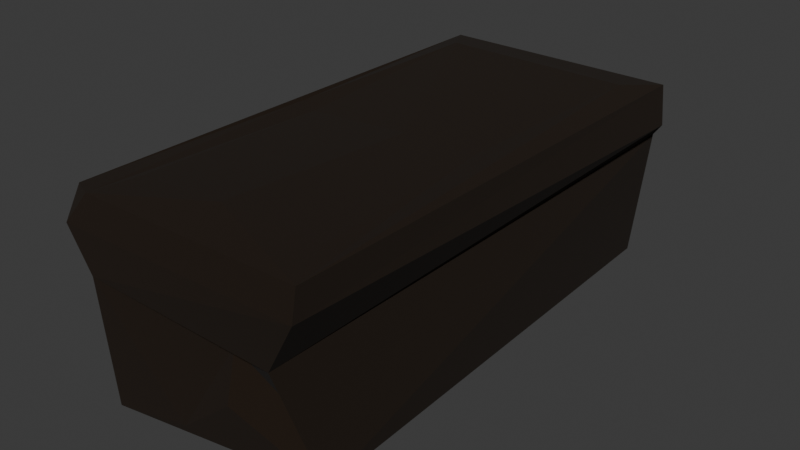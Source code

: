 # Source: table.blend  (saved by Blender 4.5.90; exported with 4.5.12 LTS)
import bpy
from mathutils import Matrix  # noqa: F401  (used for matrix-valued properties, if any)

bpy.ops.wm.read_factory_settings(use_empty=True)
scene = bpy.context.scene
scene.name = 'Scene'

# ---- collections
col_collection = bpy.data.collections.new('Collection'); scene.collection.children.link(col_collection)

# ---- materials (node trees are filled in below, after node groups)
mat_table = bpy.data.materials.new('Table')
mat_table.alpha_threshold = 0.0
mat_table.roughness = 0.5
mat_table.line_color = (0.0, 0.0, 0.0, 1.0)

# ---- material node trees
mat_table.use_nodes = True; mat_table.node_tree.nodes.clear()
_N = mat_table.node_tree.nodes; _L = mat_table.node_tree.links
n0 = _N.new('ShaderNodeOutputMaterial'); n0.name = 'Material Output'; n0.location = (300, 300)
n1 = _N.new('ShaderNodeBsdfPrincipled'); n1.name = 'Principled BSDF'; n1.location = (10, 300)
n1.inputs[0].default_value = (0.01027, 0.004109, 0.0, 1.0)
n1.inputs[2].default_value = 1.0
n1.inputs[3].default_value = 1.45
_L.new(n1.outputs[0], n0.inputs[0])
n0.is_active_output = True

# ---- world
world_world = bpy.data.worlds.new('World'); scene.world = world_world
world_world.use_nodes = True; world_world.node_tree.nodes.clear()
_N = world_world.node_tree.nodes; _L = world_world.node_tree.links
n0 = _N.new('ShaderNodeOutputWorld'); n0.name = 'World Output'; n0.location = (300, 300)
n1 = _N.new('ShaderNodeBackground'); n1.name = 'Background'; n1.location = (10, 300)
n1.inputs[0].default_value = (0.05088, 0.05088, 0.05088, 1.0)
_L.new(n1.outputs[0], n0.inputs[0])
n0.is_active_output = True
world_world.color = (0.05088, 0.05088, 0.05088)
world_world.sun_shadow_jitter_overblur = 0.0

# ---- meshes
me_cube = bpy.data.meshes.new('Cube')
me_cube.from_pydata([(1.21, 1.137, 0.9504), (1.121, 1.226, 0.9504), (0.9558, 0.9507, 1.107), (0.8781, 1.125, -1.241), (0.8909, 1.268, -1.192), (0.9718, 1.132, -1.152), (1.132, -1.222, 0.9504), (1.22, -1.135, 0.9495), (0.9475, -0.9366, 1.07), (1.062, -0.9618, -1.205), (1.003, -1.044, -1.204), (0.9886, -0.9598, -1.314), (-1.222, 1.133, 0.9502), (-0.861, 0.9326, 1.157), (-1.132, 1.222, 0.9504), (-1.285, 1.085, -1.12), (-1.158, 1.196, -1.111), (-1.195, 1.085, -1.213), (-1.222, -1.132, 0.9504), (-0.9295, -1.055, 1.062), (-0.9993, -1.101, -1.188), (-0.9065, -1.099, -1.278), (-0.9089, -1.203, -1.206), (1.224, 1.163, 0.6782), (1.199, 1.158, 0.4947), (1.098, 1.252, 0.4972), (1.132, 1.245, 0.68), (-1.13, -1.237, 0.6823), (-1.07, -1.239, 0.5008), (1.116, -1.237, 0.6798), (1.032, -1.225, 0.5), (1.107, -1.146, 0.4881), (1.192, -1.161, 0.6751), (-1.213, 1.162, 0.6721), (-1.127, 1.238, 0.6781), (-1.072, 1.235, 0.4874), (-1.209, 1.138, 0.4758), (0.9808, 1.239, 0.08437), (1.019, 1.242, 0.2802), (1.111, 1.121, 0.2845), (1.062, 1.119, 0.09165), (0.9194, -1.086, -0.07457), (0.9212, -1.127, 0.1667), (0.8122, -1.21, 0.1642), (0.7758, -1.177, -0.1203), (-1.049, 1.182, 0.05194), (-1.127, 1.058, 0.08422), (-1.187, 1.043, 0.2785), (-1.065, 1.189, 0.2487), (-1.06, -1.123, 0.275), (-1.011, -1.131, 0.06576), (-0.9186, -1.236, 0.05961), (0.05983, -0.9633, 1.155), (0.8159, -0.01433, 1.078), (-0.9502, 0.01873, 0.9927), (-0.001053, 0.9546, 1.12), (0.05824, -1.11, 0.05857), (0.4256, -1.085, -1.185), (-0.2876, -1.141, -0.3951), (-0.2313, -1.138, -0.9326), (0.2586, -1.118, -1.023), (0.6173, -1.09, -0.9808), (0.4679, -1.112, -0.7923), (0.8268, -0.9994, -0.7239), (0.7282, -1.071, -0.4074), (0.4015, -1.071, -0.2281), (0.1858, -1.127, -0.559), (0.2207, -1.083, -0.3033), (-0.9176, -1.24, 0.002868), (-0.8885, -1.231, 0.273), (-1.218, -1.052, 0.6802), (-1.22, -0.951, 0.6822), (-0.9435, -1.214, 0.05888), (-1.172, -0.9629, 0.5017), (-1.168, -1.098, 0.4959), (-0.913, -0.9488, 1.045), (-0.988, -1.241, 0.6815), (-1.222, -1.016, 0.9504), (-0.6263, -1.182, 0.03609), (-0.9308, -1.017, 0.8954), (-1.04, -1.237, 0.4416), (-0.7851, -1.217, -0.2039), (-0.7571, -1.215, -0.1834), (-0.795, -1.225, 0.807), (1.058, -0.008961, 1.069), (1.132, -1.132, 1.04), (-1.17, 0.03397, 0.9538), (-1.132, 1.132, 1.041), (0.0, 1.132, 1.041), (1.119, 1.137, 1.041), (0.0, -1.132, 1.041), (-1.132, -1.132, 1.041), (-0.8786, -1.132, 1.041), (-1.027, -1.222, 0.9504), (0.1249, -0.04421, 1.04), (0.07012, -0.9719, 1.068), (-0.01244, 0.9666, 1.02), (0.7917, -0.01183, 0.9519), (-0.9588, 0.01999, 0.8704), (-0.9401, -1.053, 0.9342), (-0.7916, -0.9607, 1.056), (-0.9194, -0.9469, 0.9059), (0.9361, -0.9428, 0.9508), (-0.8863, 0.9568, 1.079), (-0.9328, -1.029, 0.7473), (0.9586, 0.9619, 1.003)], [], [(0, 1, 89), (3, 4, 5), (6, 7, 85), (9, 10, 11), (12, 87, 14), (15, 16, 17), (18, 91, 77), (20, 21, 22), (24, 26, 23), (21, 11, 57), (30, 32, 29), (34, 36, 33), (37, 39, 40), (41, 43, 44), (46, 48, 45), (22, 21, 57), (21, 15, 17), (17, 4, 3), (5, 37, 40), (84, 85, 7), (10, 41, 44), (16, 46, 45), (90, 93, 6), (84, 7, 0), (11, 10, 57), (86, 12, 77), (88, 1, 14), (3, 9, 11), (23, 1, 0), (0, 89, 84), (29, 7, 6), (34, 12, 14), (26, 35, 34), (32, 24, 23), (90, 92, 93), (76, 28, 30), (39, 25, 24), (43, 31, 30), (48, 36, 35), (68, 50, 20), (69, 78, 56), (47, 50, 49), (42, 40, 39), (38, 45, 48), (0, 32, 23), (14, 26, 34), (45, 4, 16), (40, 9, 5), (3, 21, 17), (6, 93, 83), (64, 63, 10), (6, 85, 90), (50, 15, 20), (24, 42, 39), (35, 38, 48), (28, 80, 69), (73, 36, 47), (79, 75, 101, 104), (13, 54, 98, 103), (16, 15, 46), (22, 59, 58), (91, 86, 77), (71, 12, 33), (74, 70, 73), (71, 36, 73), (10, 9, 41), (5, 4, 37), (17, 16, 4), (21, 20, 15), (46, 47, 48), (41, 42, 43), (37, 38, 39), (34, 35, 36), (72, 68, 51), (30, 31, 32), (24, 25, 26), (60, 62, 66), (53, 2, 105, 97), (86, 87, 12), (14, 87, 88), (88, 89, 1), (3, 5, 9), (23, 26, 1), (29, 32, 7), (34, 33, 12), (26, 25, 35), (32, 31, 24), (30, 29, 76), (76, 27, 28), (39, 38, 25), (43, 42, 31), (48, 47, 36), (20, 22, 68), (68, 72, 50), (44, 43, 56), (43, 69, 56), (47, 46, 50), (42, 41, 40), (38, 37, 45), (0, 7, 32), (75, 52, 95, 101), (8, 53, 97, 102), (52, 8, 102, 95), (14, 1, 26), (45, 37, 4), (40, 41, 9), (3, 11, 21), (76, 29, 83), (29, 6, 83), (44, 56, 65), (56, 67, 65), (67, 66, 65), (61, 57, 10), (63, 62, 61), (44, 65, 64), (63, 61, 10), (44, 64, 10), (50, 46, 15), (24, 31, 42), (35, 25, 38), (69, 43, 30), (30, 28, 69), (47, 49, 73), (49, 74, 73), (55, 13, 103, 96), (19, 79, 104, 99), (2, 55, 96, 105), (22, 57, 59), (57, 60, 59), (81, 68, 22), (56, 78, 58), (78, 82, 58), (82, 81, 58), (81, 22, 58), (71, 77, 12), (71, 33, 36), (67, 56, 58), (58, 59, 67), (59, 60, 66), (67, 59, 66), (60, 57, 61), (62, 63, 65), (63, 64, 65), (60, 61, 62), (65, 66, 62), (54, 19, 99, 98), (91, 18, 93), (18, 77, 70), (77, 71, 70), (71, 73, 70), (70, 74, 27), (74, 49, 80), (49, 50, 72), (51, 68, 78), (68, 81, 82), (49, 72, 69), (72, 51, 69), (74, 80, 28), (80, 49, 69), (68, 82, 78), (78, 69, 51), (76, 83, 93), (27, 76, 93), (74, 28, 27), (70, 27, 18), (27, 93, 18), (53, 8, 85, 84), (54, 13, 87, 86), (55, 2, 89, 88), (8, 52, 90, 85), (2, 53, 84, 89), (19, 54, 86, 91), (13, 55, 88, 87), (52, 75, 92, 90), (75, 79, 93, 92), (79, 19, 91, 93), (100, 101, 95), (94, 102, 97), (96, 97, 105), (103, 94, 96), (104, 101, 100), (95, 94, 100), (94, 98, 100), (98, 99, 100), (94, 95, 102), (96, 94, 97), (103, 98, 94), (100, 99, 104)])
_uv = me_cube.uv_layers.new(name='UVMap')
_uv.uv.foreach_set('vector', [0.6158, 0.5091, 0.6158, 0.4908, 0.6337, 0.5083, 0.3637, 0.5113, 0.3842, 0.49, 0.3865, 0.5112, 0.6158, 0.7592, 0.6158, 0.7409, 0.6337, 0.7417, 0.3865, 0.7388, 0.3842, 0.76, 0.3637, 0.7387, 0.6158, 0.2408, 0.625, 0.2499, 0.6158, 0.2591, 0.125, 0.5109, 0.1359, 0.5, 0.1363, 0.5113, 0.6158, 0.009217, 0.625, 0.009217, 0.6158, 0.02113, 0.125, 0.7391, 0.1363, 0.7387, 0.1359, 0.75, 0.5693, 0.5106, 0.5886, 0.4908, 0.5886, 0.5092, 0.1363, 0.7387, 0.3637, 0.7387, 0.2912, 0.7563, 0.5693, 0.7606, 0.5886, 0.7408, 0.5886, 0.7592, 0.5886, 0.2592, 0.5693, 0.2394, 0.5886, 0.2408, 0.5242, 0.489, 0.5459, 0.5111, 0.5242, 0.511, 0.5242, 0.739, 0.5459, 0.7611, 0.5242, 0.761, 0.5242, 0.239, 0.5459, 0.2611, 0.5242, 0.261, 0.1359, 0.75, 0.1363, 0.7387, 0.2912, 0.7563, 0.1363, 0.7387, 0.125, 0.5109, 0.1363, 0.5113, 0.1363, 0.5113, 0.3842, 0.49, 0.3637, 0.5113, 0.3865, 0.5112, 0.5242, 0.489, 0.5242, 0.511, 0.6337, 0.625, 0.6337, 0.7417, 0.6158, 0.7409, 0.3842, 0.76, 0.5242, 0.739, 0.5242, 0.761, 0.3865, 0.2612, 0.5242, 0.239, 0.5242, 0.261, 0.6294, 0.8663, 0.6158, 0.9801, 0.6158, 0.7592, 0.6337, 0.625, 0.6158, 0.7409, 0.6158, 0.5091, 0.3637, 0.7387, 0.3842, 0.76, 0.2912, 0.7563, 0.625, 0.1296, 0.6158, 0.2408, 0.6158, 0.02113, 0.6294, 0.3791, 0.6158, 0.4908, 0.6158, 0.2591, 0.3637, 0.5113, 0.3865, 0.7388, 0.3637, 0.7387, 0.5886, 0.5092, 0.6158, 0.4908, 0.6158, 0.5091, 0.6158, 0.5091, 0.6337, 0.5083, 0.6337, 0.625, 0.5886, 0.7592, 0.6158, 0.7409, 0.6158, 0.7592, 0.5886, 0.2592, 0.6158, 0.2408, 0.6158, 0.2591, 0.5886, 0.4908, 0.5693, 0.2606, 0.5886, 0.2592, 0.5886, 0.7408, 0.5693, 0.5106, 0.5886, 0.5092, 0.6294, 0.8663, 0.626, 0.9629, 0.6158, 0.9801, 0.5886, 0.9764, 0.5693, 0.9894, 0.5693, 0.7606, 0.5459, 0.5111, 0.5693, 0.4894, 0.5693, 0.5106, 0.5459, 0.7611, 0.5693, 0.7394, 0.5693, 0.7606, 0.5459, 0.2611, 0.5693, 0.2394, 0.5693, 0.2606, 0.518, 0.0, 0.5242, 0.01095, 0.3865, 0.01117, 0.5459, 0.9807, 0.5242, 0.9621, 0.5242, 0.901, 0.5459, 0.2389, 0.5242, 0.01095, 0.5456, 0.01095, 0.5459, 0.7389, 0.5242, 0.511, 0.5459, 0.5111, 0.5459, 0.4889, 0.5242, 0.261, 0.5459, 0.2611, 0.6158, 0.5091, 0.5886, 0.7408, 0.5886, 0.5092, 0.6158, 0.2591, 0.5886, 0.4908, 0.5886, 0.2592, 0.5242, 0.261, 0.3842, 0.49, 0.3865, 0.2612, 0.5242, 0.511, 0.3865, 0.7388, 0.3865, 0.5112, 0.3637, 0.5113, 0.1363, 0.7387, 0.1363, 0.5113, 0.6158, 0.7592, 0.6158, 0.9801, 0.6012, 0.9563, 0.4742, 0.7964, 0.4417, 0.802, 0.3842, 0.76, 0.6158, 0.7592, 0.6337, 0.7417, 0.6294, 0.8663, 0.5242, 0.01095, 0.3865, 0.2388, 0.3865, 0.01117, 0.5693, 0.5106, 0.5459, 0.7389, 0.5459, 0.5111, 0.5693, 0.2606, 0.5459, 0.4889, 0.5459, 0.2611, 0.5693, 0.9894, 0.5629, 0.9893, 0.5459, 0.9807, 0.5693, 0.02782, 0.5693, 0.2394, 0.5459, 0.2389, 0.0, 0.0, 0.0, 0.0, 0.0, 0.0, 0.0, 0.0, 0.845, 0.5299, 0.845, 0.6251, 0.845, 0.6251, 0.845, 0.5299, 0.3865, 0.2612, 0.3865, 0.2388, 0.5242, 0.239, 0.3865, 0.9888, 0.4223, 0.906, 0.4765, 0.9193, 0.625, 0.009217, 0.625, 0.1296, 0.6158, 0.02113, 0.5884, 0.02928, 0.6158, 0.2408, 0.5886, 0.2408, 0.5693, 0.01618, 0.5884, 0.01998, 0.5693, 0.02782, 0.5884, 0.02928, 0.5693, 0.2394, 0.5693, 0.02782, 0.3842, 0.76, 0.3865, 0.7388, 0.5242, 0.739, 0.3865, 0.5112, 0.3842, 0.49, 0.5242, 0.489, 0.1363, 0.5113, 0.1359, 0.5, 0.3842, 0.49, 0.1363, 0.7387, 0.125, 0.7391, 0.125, 0.5109, 0.5242, 0.239, 0.5459, 0.2389, 0.5459, 0.2611, 0.5242, 0.739, 0.5459, 0.7389, 0.5459, 0.7611, 0.5242, 0.489, 0.5459, 0.4889, 0.5459, 0.5111, 0.5886, 0.2592, 0.5693, 0.2606, 0.5693, 0.2394, 0.5239, 0.003067, 0.518, 0.0, 0.5238, 0.0, 0.5693, 0.7606, 0.5693, 0.7394, 0.5886, 0.7408, 0.5693, 0.5106, 0.5693, 0.4894, 0.5886, 0.4908, 0.408, 0.8636, 0.4334, 0.8415, 0.4569, 0.8692, 0.6547, 0.6251, 0.6547, 0.5291, 0.6547, 0.5291, 0.6547, 0.6251, 0.625, 0.1296, 0.625, 0.2499, 0.6158, 0.2408, 0.6158, 0.2591, 0.625, 0.2499, 0.6294, 0.3791, 0.6294, 0.3791, 0.6337, 0.5083, 0.6158, 0.4908, 0.3637, 0.5113, 0.3865, 0.5112, 0.3865, 0.7388, 0.5886, 0.5092, 0.5886, 0.4908, 0.6158, 0.4908, 0.5886, 0.7592, 0.5886, 0.7408, 0.6158, 0.7409, 0.5886, 0.2592, 0.5886, 0.2408, 0.6158, 0.2408, 0.5886, 0.4908, 0.5693, 0.4894, 0.5693, 0.2606, 0.5886, 0.7408, 0.5693, 0.7394, 0.5693, 0.5106, 0.5693, 0.7606, 0.5886, 0.7592, 0.5886, 0.9764, 0.5886, 0.9764, 0.5886, 0.9908, 0.5693, 0.9894, 0.5459, 0.5111, 0.5459, 0.4889, 0.5693, 0.4894, 0.5459, 0.7611, 0.5459, 0.7389, 0.5693, 0.7394, 0.5459, 0.2611, 0.5459, 0.2389, 0.5693, 0.2394, 0.3865, 0.01117, 0.3862, 0.0, 0.518, 0.0, 0.518, 0.0, 0.5239, 0.003067, 0.5242, 0.01095, 0.5242, 0.761, 0.5459, 0.7611, 0.5242, 0.901, 0.5459, 0.7611, 0.5459, 0.9807, 0.5242, 0.901, 0.5459, 0.2389, 0.5242, 0.239, 0.5242, 0.01095, 0.5459, 0.7389, 0.5242, 0.739, 0.5242, 0.511, 0.5459, 0.4889, 0.5242, 0.489, 0.5242, 0.261, 0.6158, 0.5091, 0.6158, 0.7409, 0.5886, 0.7408, 0.8405, 0.7201, 0.7498, 0.7205, 0.7498, 0.7205, 0.8405, 0.7201, 0.6545, 0.7208, 0.6547, 0.6251, 0.6547, 0.6251, 0.6545, 0.7208, 0.7498, 0.7205, 0.6545, 0.7208, 0.6545, 0.7208, 0.7498, 0.7205, 0.6158, 0.2591, 0.6158, 0.4908, 0.5886, 0.4908, 0.5242, 0.261, 0.5242, 0.489, 0.3842, 0.49, 0.5242, 0.511, 0.5242, 0.739, 0.3865, 0.7388, 0.3637, 0.5113, 0.3637, 0.7387, 0.1363, 0.7387, 0.5886, 0.9764, 0.5886, 0.7592, 0.6012, 0.9563, 0.5886, 0.7592, 0.6158, 0.7592, 0.6012, 0.9563, 0.5242, 0.761, 0.5242, 0.901, 0.4817, 0.835, 0.5242, 0.901, 0.4793, 0.8837, 0.4817, 0.835, 0.4793, 0.8837, 0.4569, 0.8692, 0.4817, 0.835, 0.4132, 0.8264, 0.3851, 0.8458, 0.3842, 0.76, 0.4417, 0.802, 0.4334, 0.8415, 0.4132, 0.8264, 0.5242, 0.761, 0.4817, 0.835, 0.4742, 0.7964, 0.4417, 0.802, 0.4132, 0.8264, 0.3842, 0.76, 0.5242, 0.761, 0.4742, 0.7964, 0.3842, 0.76, 0.5242, 0.01095, 0.5242, 0.239, 0.3865, 0.2388, 0.5693, 0.5106, 0.5693, 0.7394, 0.5459, 0.7389, 0.5693, 0.2606, 0.5693, 0.4894, 0.5459, 0.4889, 0.5459, 0.9807, 0.5459, 0.7611, 0.5693, 0.7606, 0.5693, 0.7606, 0.5693, 0.9894, 0.5459, 0.9807, 0.5459, 0.2389, 0.5456, 0.01095, 0.5693, 0.02782, 0.5456, 0.01095, 0.5693, 0.01618, 0.5693, 0.02782, 0.7497, 0.5295, 0.845, 0.5299, 0.845, 0.5299, 0.7497, 0.5295, 0.0, 0.0, 0.0, 0.0, 0.0, 0.0, 0.0, 0.0, 0.6547, 0.5291, 0.7497, 0.5295, 0.7497, 0.5295, 0.6547, 0.5291, 0.3865, 0.9888, 0.3851, 0.8458, 0.4223, 0.906, 0.3851, 0.8458, 0.408, 0.8636, 0.4223, 0.906, 0.4962, 0.973, 0.5183, 0.989, 0.3865, 0.9888, 0.5242, 0.901, 0.5242, 0.9621, 0.4765, 0.9193, 0.5242, 0.9621, 0.4983, 0.9701, 0.4765, 0.9193, 0.4983, 0.9701, 0.4962, 0.973, 0.4765, 0.9193, 0.4962, 0.973, 0.3865, 0.9888, 0.4765, 0.9193, 0.5884, 0.02928, 0.6158, 0.02113, 0.6158, 0.2408, 0.5884, 0.02928, 0.5886, 0.2408, 0.5693, 0.2394, 0.4793, 0.8837, 0.5242, 0.901, 0.4765, 0.9193, 0.4765, 0.9193, 0.4223, 0.906, 0.4793, 0.8837, 0.4223, 0.906, 0.408, 0.8636, 0.4569, 0.8692, 0.4793, 0.8837, 0.4223, 0.906, 0.4569, 0.8692, 0.408, 0.8636, 0.3851, 0.8458, 0.4132, 0.8264, 0.4334, 0.8415, 0.4417, 0.802, 0.4817, 0.835, 0.4417, 0.802, 0.4742, 0.7964, 0.4817, 0.835, 0.408, 0.8636, 0.4132, 0.8264, 0.4334, 0.8415, 0.4817, 0.835, 0.4569, 0.8692, 0.4334, 0.8415, 0.845, 0.6251, 0.845, 0.7329, 0.845, 0.7329, 0.845, 0.6251, 0.0, 0.0, 0.0, 0.0, 0.0, 0.0, 0.0, 0.0, 0.0, 0.0, 0.0, 0.0, 0.0, 0.0, 0.0, 0.0, 0.0, 0.0, 0.0, 0.0, 0.0, 0.0, 0.0, 0.0, 0.0, 0.0, 0.0, 0.0, 0.0, 0.0, 0.0, 0.0, 0.0, 0.0, 0.0, 0.0, 0.0, 0.0, 0.0, 0.0, 0.0, 0.0, 0.0, 0.0, 0.0, 0.0, 0.0, 0.0, 0.0, 0.0, 0.0, 0.0, 0.0, 0.0, 0.0, 0.0, 0.0, 0.0, 0.0, 0.0, 0.0, 0.0, 0.0, 0.0, 0.0, 0.0, 0.0, 0.0, 0.0, 0.0, 0.0, 0.0, 0.0, 0.0, 0.0, 0.0, 0.0, 0.0, 0.0, 0.0, 0.0, 0.0, 0.0, 0.0, 0.0, 0.0, 0.0, 0.0, 0.0, 0.0, 0.0, 0.0, 0.0, 0.0, 0.0, 0.0, 0.0, 0.0, 0.0, 0.0, 0.0, 0.0, 0.0, 0.0, 0.0, 0.0, 0.0, 0.0, 0.0, 0.0, 0.0, 0.0, 0.0, 0.0, 0.0, 0.0, 0.0, 0.0, 0.0, 0.0, 0.6547, 0.6251, 0.6545, 0.7208, 0.6337, 0.7417, 0.6337, 0.625, 0.845, 0.6251, 0.845, 0.5299, 0.8658, 0.5092, 0.8658, 0.625, 0.7497, 0.5295, 0.6547, 0.5291, 0.6337, 0.5083, 0.7498, 0.5087, 0.6545, 0.7208, 0.7498, 0.7205, 0.7498, 0.7413, 0.6337, 0.7417, 0.6547, 0.5291, 0.6547, 0.6251, 0.6337, 0.625, 0.6337, 0.5083, 0.845, 0.7329, 0.845, 0.6251, 0.8658, 0.625, 0.8658, 0.7408, 0.845, 0.5299, 0.7497, 0.5295, 0.7498, 0.5087, 0.8658, 0.5092, 0.7498, 0.7205, 0.8405, 0.7201, 0.8398, 0.7409, 0.7498, 0.7413, 0.0, 0.0, 0.0, 0.0, 0.0, 0.0, 0.0, 0.0, 0.0, 0.0, 0.0, 0.0, 0.0, 0.0, 0.0, 0.0, 0.8248, 0.7202, 0.8405, 0.7201, 0.7498, 0.7205, 0.7498, 0.625, 0.6545, 0.7208, 0.6547, 0.6251, 0.7497, 0.5295, 0.6547, 0.6251, 0.6547, 0.5291, 0.845, 0.5299, 0.7498, 0.625, 0.7497, 0.5295, 0.0, 0.0, 0.0, 0.0, 0.0, 0.0, 0.7498, 0.7205, 0.7498, 0.625, 0.8248, 0.7202, 0.7498, 0.625, 0.845, 0.6251, 0.8248, 0.7202, 0.845, 0.6251, 0.845, 0.7329, 0.8248, 0.7202, 0.7498, 0.625, 0.7498, 0.7205, 0.6545, 0.7208, 0.7497, 0.5295, 0.7498, 0.625, 0.6547, 0.6251, 0.845, 0.5299, 0.845, 0.6251, 0.7498, 0.625, 0.0, 0.0, 0.0, 0.0, 0.0, 0.0])
me_cube.materials.append(mat_table)
me_cube.use_mirror_vertex_groups = False
me_cube.update()

# ---- objects
ob_cube = bpy.data.objects.new('Cube', me_cube)

# ---- transforms, parenting, visibility, modifiers, constraints
ob_cube.location = (0.0, 0.0, 0.9907)
ob_cube.scale = (1.179, 2.4, 1.0)
ob_cube.lock_rotations_4d = False
ob_cube.empty_display_type = 'ARROWS'
ob_cube.lineart.crease_threshold = 0.0
_m = ob_cube.modifiers.new('Decimate', 'DECIMATE')
_m.ratio = 0.285

# ---- collection membership
col_collection.objects.link(ob_cube)

# ---- scene / render settings (as saved in the file)
scene.frame_start = 1; scene.frame_end = 250; scene.frame_set(1)
scene.render.engine = 'BLENDER_EEVEE_NEXT'
bpy.context.view_layer.update()

# ---- added for rendering (the .blend has no active camera and no usable light): camera, sun
cam_auto = bpy.data.cameras.new('AutoCamera')
cam_auto.lens = 50.0
cam_auto.sensor_width = 36.0
cam_auto.clip_end = 1000.0
ob_auto_camera = bpy.data.objects.new('AutoCamera', cam_auto)
scene.collection.objects.link(ob_auto_camera)
ob_auto_camera.location = (6.51136, -7.80717, 6.14012)
ob_auto_camera.rotation_euler = (1.09748, -7.21219e-08, 0.694738)
scene.camera = ob_auto_camera
light_auto_sun = bpy.data.lights.new('AutoSun', 'SUN')
light_auto_sun.energy = 3.0
light_auto_sun.angle = 0.0523599
ob_auto_sun = bpy.data.objects.new('AutoSun', light_auto_sun)
scene.collection.objects.link(ob_auto_sun)
ob_auto_sun.rotation_euler = (0.872665, 0.174533, 0.523599)
bpy.context.view_layer.update()
